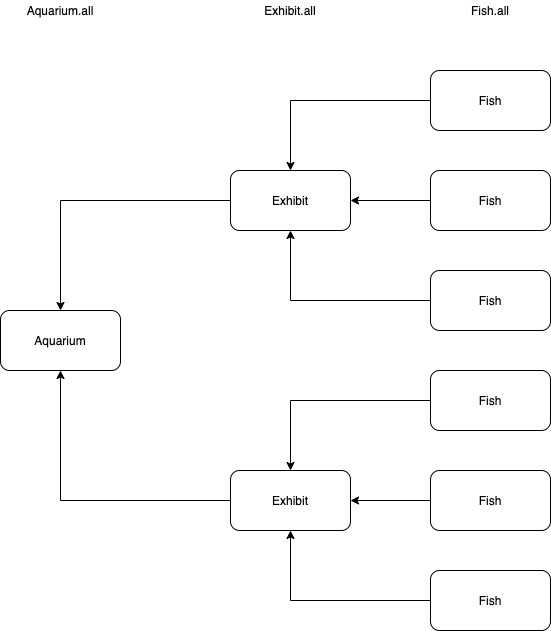

The diagram above was exported from draw.io. Its source (the exported page's mxGraphModel, read from the mxfile embedded in the PNG):
<mxGraphModel dx="738" dy="352" grid="1" gridSize="10" guides="1" tooltips="1" connect="1" arrows="1" fold="1" page="1" pageScale="1" pageWidth="850" pageHeight="1100" math="0" shadow="0">
  <root>
    <mxCell id="0" />
    <mxCell id="1" parent="0" />
    <mxCell id="6" value="" style="edgeStyle=orthogonalEdgeStyle;rounded=0;orthogonalLoop=1;jettySize=auto;html=1;" parent="1" source="2" target="5" edge="1">
      <mxGeometry relative="1" as="geometry" />
    </mxCell>
    <mxCell id="2" value="Fish&lt;br&gt;" style="rounded=1;whiteSpace=wrap;html=1;" parent="1" vertex="1">
      <mxGeometry x="580" y="100" width="120" height="60" as="geometry" />
    </mxCell>
    <mxCell id="9" value="" style="edgeStyle=orthogonalEdgeStyle;rounded=0;orthogonalLoop=1;jettySize=auto;html=1;entryX=0.5;entryY=1;entryDx=0;entryDy=0;" parent="1" source="3" target="5" edge="1">
      <mxGeometry relative="1" as="geometry">
        <mxPoint x="440" y="270" as="targetPoint" />
      </mxGeometry>
    </mxCell>
    <mxCell id="3" value="Fish&lt;br&gt;" style="rounded=1;whiteSpace=wrap;html=1;" parent="1" vertex="1">
      <mxGeometry x="580" y="300" width="120" height="60" as="geometry" />
    </mxCell>
    <mxCell id="7" value="" style="edgeStyle=orthogonalEdgeStyle;rounded=0;orthogonalLoop=1;jettySize=auto;html=1;" parent="1" source="4" target="5" edge="1">
      <mxGeometry relative="1" as="geometry" />
    </mxCell>
    <mxCell id="4" value="Fish&lt;br&gt;" style="rounded=1;whiteSpace=wrap;html=1;" parent="1" vertex="1">
      <mxGeometry x="580" y="200" width="120" height="60" as="geometry" />
    </mxCell>
    <mxCell id="18" value="" style="edgeStyle=orthogonalEdgeStyle;rounded=0;orthogonalLoop=1;jettySize=auto;html=1;" parent="1" source="5" target="17" edge="1">
      <mxGeometry relative="1" as="geometry" />
    </mxCell>
    <mxCell id="5" value="Exhibit" style="rounded=1;whiteSpace=wrap;html=1;" parent="1" vertex="1">
      <mxGeometry x="380" y="200" width="120" height="60" as="geometry" />
    </mxCell>
    <mxCell id="10" value="" style="edgeStyle=orthogonalEdgeStyle;rounded=0;orthogonalLoop=1;jettySize=auto;html=1;" parent="1" source="11" target="16" edge="1">
      <mxGeometry relative="1" as="geometry" />
    </mxCell>
    <mxCell id="11" value="Fish&lt;br&gt;" style="rounded=1;whiteSpace=wrap;html=1;" parent="1" vertex="1">
      <mxGeometry x="580" y="400" width="120" height="60" as="geometry" />
    </mxCell>
    <mxCell id="12" value="" style="edgeStyle=orthogonalEdgeStyle;rounded=0;orthogonalLoop=1;jettySize=auto;html=1;entryX=0.5;entryY=1;entryDx=0;entryDy=0;" parent="1" source="13" target="16" edge="1">
      <mxGeometry relative="1" as="geometry">
        <mxPoint x="440" y="570" as="targetPoint" />
      </mxGeometry>
    </mxCell>
    <mxCell id="13" value="Fish&lt;br&gt;" style="rounded=1;whiteSpace=wrap;html=1;labelBackgroundColor=#ffffff;" parent="1" vertex="1">
      <mxGeometry x="580" y="600" width="120" height="60" as="geometry" />
    </mxCell>
    <mxCell id="14" value="" style="edgeStyle=orthogonalEdgeStyle;rounded=0;orthogonalLoop=1;jettySize=auto;html=1;" parent="1" source="15" target="16" edge="1">
      <mxGeometry relative="1" as="geometry" />
    </mxCell>
    <mxCell id="15" value="Fish&lt;br&gt;" style="rounded=1;whiteSpace=wrap;html=1;" parent="1" vertex="1">
      <mxGeometry x="580" y="500" width="120" height="60" as="geometry" />
    </mxCell>
    <mxCell id="20" value="" style="edgeStyle=orthogonalEdgeStyle;rounded=0;orthogonalLoop=1;jettySize=auto;html=1;entryX=0.5;entryY=1;entryDx=0;entryDy=0;" parent="1" source="16" target="17" edge="1">
      <mxGeometry relative="1" as="geometry">
        <mxPoint x="300" y="530" as="targetPoint" />
      </mxGeometry>
    </mxCell>
    <mxCell id="16" value="Exhibit" style="rounded=1;whiteSpace=wrap;html=1;" parent="1" vertex="1">
      <mxGeometry x="380" y="500" width="120" height="60" as="geometry" />
    </mxCell>
    <mxCell id="17" value="Aquarium" style="rounded=1;whiteSpace=wrap;html=1;" parent="1" vertex="1">
      <mxGeometry x="150" y="340" width="120" height="60" as="geometry" />
    </mxCell>
    <mxCell id="21" value="Fish.all&lt;br&gt;" style="text;html=1;strokeColor=none;fillColor=none;align=center;verticalAlign=middle;whiteSpace=wrap;rounded=0;" vertex="1" parent="1">
      <mxGeometry x="620" y="30" width="40" height="20" as="geometry" />
    </mxCell>
    <mxCell id="22" value="Exhibit.all" style="text;html=1;strokeColor=none;fillColor=none;align=center;verticalAlign=middle;whiteSpace=wrap;rounded=0;" vertex="1" parent="1">
      <mxGeometry x="420" y="30" width="40" height="20" as="geometry" />
    </mxCell>
    <mxCell id="23" value="Aquarium.all" style="text;html=1;strokeColor=none;fillColor=none;align=center;verticalAlign=middle;whiteSpace=wrap;rounded=0;" vertex="1" parent="1">
      <mxGeometry x="190" y="30" width="40" height="20" as="geometry" />
    </mxCell>
  </root>
</mxGraphModel>